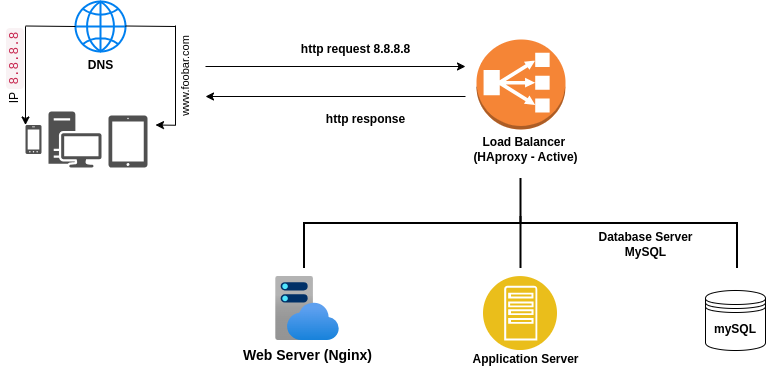

The diagram above was exported from draw.io. Its source (the exported page's mxGraphModel, read from the mxfile embedded in the PNG):
<mxGraphModel dx="1257" dy="753" grid="1" gridSize="10" guides="1" tooltips="1" connect="1" arrows="1" fold="1" page="1" pageScale="1" pageWidth="850" pageHeight="1100" math="0" shadow="0">
  <root>
    <mxCell id="0" />
    <mxCell id="1" parent="0" />
    <mxCell id="TPBJ7ovP9CCLhfPlyrF2-1" value="" style="outlineConnect=0;dashed=0;verticalLabelPosition=bottom;verticalAlign=top;align=center;html=1;shape=mxgraph.aws3.classic_load_balancer;fillColor=#F58536;gradientColor=none;" vertex="1" parent="1">
      <mxGeometry x="521" y="418" width="89" height="90" as="geometry" />
    </mxCell>
    <mxCell id="TPBJ7ovP9CCLhfPlyrF2-2" value="&lt;b&gt; Load Balancer&amp;nbsp;&lt;br&gt;(HAproxy - Active) &lt;/b&gt;" style="text;html=1;align=center;verticalAlign=middle;resizable=0;points=[];autosize=1;strokeColor=none;fillColor=none;" vertex="1" parent="1">
      <mxGeometry x="505" y="508" width="130" height="40" as="geometry" />
    </mxCell>
    <mxCell id="TPBJ7ovP9CCLhfPlyrF2-3" value="&lt;b&gt;&lt;font style=&quot;font-size: 14px;&quot;&gt;Web Server (Nginx)&lt;/font&gt;&lt;/b&gt;" style="image;aspect=fixed;html=1;points=[];align=center;fontSize=12;image=img/lib/azure2/app_services/App_Service_Plans.svg;" vertex="1" parent="1">
      <mxGeometry x="320" y="655" width="64" height="64" as="geometry" />
    </mxCell>
    <mxCell id="TPBJ7ovP9CCLhfPlyrF2-4" value="" style="image;aspect=fixed;perimeter=ellipsePerimeter;html=1;align=center;shadow=0;dashed=0;fontColor=#4277BB;labelBackgroundColor=default;fontSize=12;spacingTop=3;image=img/lib/ibm/applications/app_server.svg;" vertex="1" parent="1">
      <mxGeometry x="528" y="655" width="74" height="74" as="geometry" />
    </mxCell>
    <mxCell id="TPBJ7ovP9CCLhfPlyrF2-5" value="&lt;b&gt;mySQL&lt;/b&gt;" style="shape=datastore;whiteSpace=wrap;html=1;" vertex="1" parent="1">
      <mxGeometry x="750" y="669" width="60" height="60" as="geometry" />
    </mxCell>
    <mxCell id="TPBJ7ovP9CCLhfPlyrF2-6" value="" style="strokeWidth=2;html=1;shape=mxgraph.flowchart.annotation_2;align=left;labelPosition=right;pointerEvents=1;rotation=90;" vertex="1" parent="1">
      <mxGeometry x="520" y="385" width="90" height="433" as="geometry" />
    </mxCell>
    <mxCell id="TPBJ7ovP9CCLhfPlyrF2-7" value="" style="endArrow=none;html=1;rounded=0;strokeWidth=2;entryX=1;entryY=0.5;entryDx=0;entryDy=0;entryPerimeter=0;" edge="1" parent="1" target="TPBJ7ovP9CCLhfPlyrF2-6">
      <mxGeometry width="50" height="50" relative="1" as="geometry">
        <mxPoint x="565" y="595" as="sourcePoint" />
        <mxPoint x="565" y="655" as="targetPoint" />
      </mxGeometry>
    </mxCell>
    <mxCell id="TPBJ7ovP9CCLhfPlyrF2-8" value="&lt;b&gt;Application Server&lt;/b&gt;" style="text;html=1;align=center;verticalAlign=middle;resizable=0;points=[];autosize=1;strokeColor=none;fillColor=none;" vertex="1" parent="1">
      <mxGeometry x="505" y="723" width="130" height="30" as="geometry" />
    </mxCell>
    <mxCell id="TPBJ7ovP9CCLhfPlyrF2-9" value="&lt;b&gt;Database Server&lt;br&gt;MySQL&lt;/b&gt;" style="text;html=1;align=center;verticalAlign=middle;resizable=0;points=[];autosize=1;strokeColor=none;fillColor=none;" vertex="1" parent="1">
      <mxGeometry x="630" y="603" width="120" height="40" as="geometry" />
    </mxCell>
    <mxCell id="TPBJ7ovP9CCLhfPlyrF2-10" value="" style="sketch=0;pointerEvents=1;shadow=0;dashed=0;html=1;strokeColor=none;fillColor=#505050;labelPosition=center;verticalLabelPosition=bottom;verticalAlign=top;outlineConnect=0;align=center;shape=mxgraph.office.devices.workstation;" vertex="1" parent="1">
      <mxGeometry x="93" y="490" width="53" height="56" as="geometry" />
    </mxCell>
    <mxCell id="TPBJ7ovP9CCLhfPlyrF2-11" value="" style="sketch=0;pointerEvents=1;shadow=0;dashed=0;html=1;strokeColor=none;fillColor=#505050;labelPosition=center;verticalLabelPosition=bottom;verticalAlign=top;outlineConnect=0;align=center;shape=mxgraph.office.devices.tablet_ipad;" vertex="1" parent="1">
      <mxGeometry x="153" y="494" width="39" height="52" as="geometry" />
    </mxCell>
    <mxCell id="TPBJ7ovP9CCLhfPlyrF2-12" value="" style="sketch=0;pointerEvents=1;shadow=0;dashed=0;html=1;strokeColor=none;fillColor=#505050;labelPosition=center;verticalLabelPosition=bottom;verticalAlign=top;outlineConnect=0;align=center;shape=mxgraph.office.devices.cell_phone_windows_phone_proportional;" vertex="1" parent="1">
      <mxGeometry x="70" y="503.5" width="16" height="29" as="geometry" />
    </mxCell>
    <mxCell id="TPBJ7ovP9CCLhfPlyrF2-14" value="&lt;b&gt;DNS&lt;/b&gt;" style="html=1;verticalLabelPosition=bottom;align=center;labelBackgroundColor=#ffffff;verticalAlign=top;strokeWidth=2;strokeColor=#0080F0;shadow=0;dashed=0;shape=mxgraph.ios7.icons.globe;" vertex="1" parent="1">
      <mxGeometry x="120" y="380" width="50" height="50" as="geometry" />
    </mxCell>
    <mxCell id="TPBJ7ovP9CCLhfPlyrF2-15" value="" style="endArrow=classic;html=1;rounded=0;" edge="1" parent="1">
      <mxGeometry width="50" height="50" relative="1" as="geometry">
        <mxPoint x="70" y="405" as="sourcePoint" />
        <mxPoint x="70" y="503.5" as="targetPoint" />
      </mxGeometry>
    </mxCell>
    <mxCell id="TPBJ7ovP9CCLhfPlyrF2-16" value="" style="endArrow=none;html=1;rounded=0;" edge="1" parent="1">
      <mxGeometry width="50" height="50" relative="1" as="geometry">
        <mxPoint x="70" y="404.5" as="sourcePoint" />
        <mxPoint x="120" y="405" as="targetPoint" />
      </mxGeometry>
    </mxCell>
    <mxCell id="TPBJ7ovP9CCLhfPlyrF2-17" value="" style="endArrow=none;html=1;rounded=0;" edge="1" parent="1">
      <mxGeometry width="50" height="50" relative="1" as="geometry">
        <mxPoint x="170" y="404.5" as="sourcePoint" />
        <mxPoint x="220" y="405" as="targetPoint" />
      </mxGeometry>
    </mxCell>
    <mxCell id="TPBJ7ovP9CCLhfPlyrF2-18" value="" style="endArrow=classic;html=1;rounded=0;" edge="1" parent="1">
      <mxGeometry width="50" height="50" relative="1" as="geometry">
        <mxPoint x="220" y="503.75" as="sourcePoint" />
        <mxPoint x="200" y="503.5" as="targetPoint" />
      </mxGeometry>
    </mxCell>
    <mxCell id="TPBJ7ovP9CCLhfPlyrF2-19" value="" style="endArrow=none;html=1;rounded=0;" edge="1" parent="1">
      <mxGeometry width="50" height="50" relative="1" as="geometry">
        <mxPoint x="220" y="504" as="sourcePoint" />
        <mxPoint x="220" y="404" as="targetPoint" />
      </mxGeometry>
    </mxCell>
    <mxCell id="TPBJ7ovP9CCLhfPlyrF2-20" value="www.foobar.com" style="edgeLabel;html=1;align=center;verticalAlign=middle;resizable=0;points=[];rotation=-90;" vertex="1" connectable="0" parent="TPBJ7ovP9CCLhfPlyrF2-19">
      <mxGeometry x="0.21" y="-4" relative="1" as="geometry">
        <mxPoint x="6" y="12" as="offset" />
      </mxGeometry>
    </mxCell>
    <mxCell id="TPBJ7ovP9CCLhfPlyrF2-21" value="IP&amp;nbsp;&lt;code style=&quot;box-sizing: border-box; font-family: Menlo, Monaco, Consolas, &amp;quot;Courier New&amp;quot;, monospace; font-size: 12.6px; padding: 2px 4px; color: rgb(199, 37, 78); background-color: rgb(249, 242, 244); border-radius: 4px; text-align: left;&quot;&gt;8.8.8.8&lt;/code&gt;" style="text;html=1;align=center;verticalAlign=middle;resizable=0;points=[];autosize=1;strokeColor=none;fillColor=none;rotation=-90;" vertex="1" parent="1">
      <mxGeometry x="10" y="430" width="100" height="30" as="geometry" />
    </mxCell>
    <mxCell id="TPBJ7ovP9CCLhfPlyrF2-22" value="" style="endArrow=classic;html=1;rounded=0;" edge="1" parent="1">
      <mxGeometry width="50" height="50" relative="1" as="geometry">
        <mxPoint x="250" y="445" as="sourcePoint" />
        <mxPoint x="510" y="445" as="targetPoint" />
      </mxGeometry>
    </mxCell>
    <mxCell id="TPBJ7ovP9CCLhfPlyrF2-23" value="" style="endArrow=classic;html=1;rounded=0;" edge="1" parent="1">
      <mxGeometry width="50" height="50" relative="1" as="geometry">
        <mxPoint x="510" y="474.9985714285715" as="sourcePoint" />
        <mxPoint x="250" y="474.9985714285715" as="targetPoint" />
      </mxGeometry>
    </mxCell>
    <mxCell id="TPBJ7ovP9CCLhfPlyrF2-24" value="&lt;b&gt;http request 8.8.8.8&lt;/b&gt;" style="text;html=1;align=center;verticalAlign=middle;resizable=0;points=[];autosize=1;strokeColor=none;fillColor=none;" vertex="1" parent="1">
      <mxGeometry x="335" y="413" width="130" height="30" as="geometry" />
    </mxCell>
    <mxCell id="TPBJ7ovP9CCLhfPlyrF2-25" value="&lt;b&gt;http response&lt;/b&gt;" style="text;html=1;align=center;verticalAlign=middle;resizable=0;points=[];autosize=1;strokeColor=none;fillColor=none;" vertex="1" parent="1">
      <mxGeometry x="360" y="483" width="100" height="30" as="geometry" />
    </mxCell>
  </root>
</mxGraphModel>